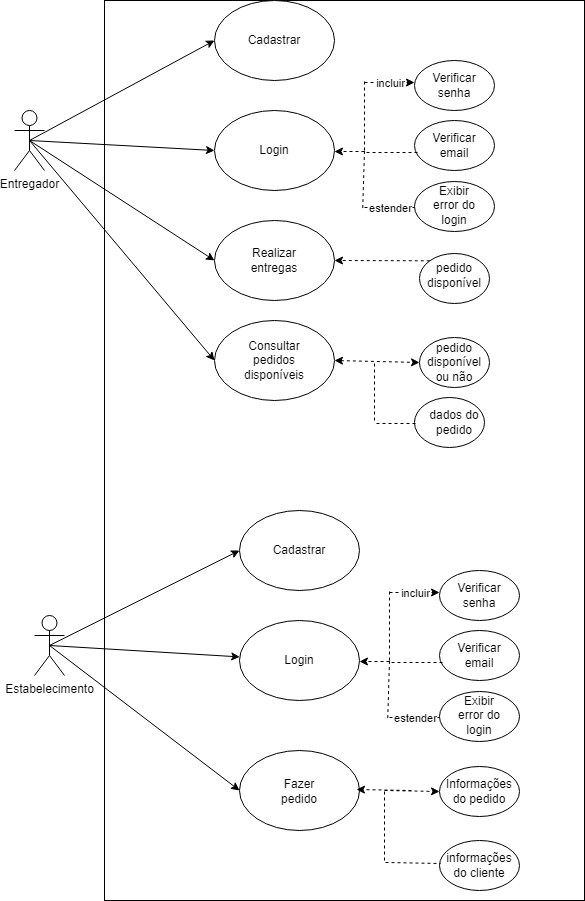

The diagram above was exported from draw.io. Its source (the exported page's mxGraphModel, read from the mxfile embedded in the PNG):
<mxGraphModel dx="1368" dy="868" grid="1" gridSize="10" guides="1" tooltips="1" connect="1" arrows="1" fold="1" page="1" pageScale="1" pageWidth="1169" pageHeight="826" background="none" math="0" shadow="0">
  <root>
    <mxCell id="0" />
    <mxCell id="1" parent="0" />
    <mxCell id="hwfD50SSi6kyU7yAShks-139" value="" style="rounded=0;whiteSpace=wrap;html=1;" vertex="1" parent="1">
      <mxGeometry x="110" width="480" height="900" as="geometry" />
    </mxCell>
    <mxCell id="hwfD50SSi6kyU7yAShks-41" value="Entregador&lt;br&gt;" style="shape=umlActor;verticalLabelPosition=bottom;verticalAlign=top;html=1;outlineConnect=0;" vertex="1" parent="1">
      <mxGeometry x="20" y="110" width="30" height="60" as="geometry" />
    </mxCell>
    <mxCell id="hwfD50SSi6kyU7yAShks-43" value="" style="ellipse;whiteSpace=wrap;html=1;" vertex="1" parent="1">
      <mxGeometry x="220" width="120" height="80" as="geometry" />
    </mxCell>
    <mxCell id="hwfD50SSi6kyU7yAShks-44" value="" style="ellipse;whiteSpace=wrap;html=1;" vertex="1" parent="1">
      <mxGeometry x="220" y="110" width="120" height="80" as="geometry" />
    </mxCell>
    <mxCell id="hwfD50SSi6kyU7yAShks-45" value="" style="ellipse;whiteSpace=wrap;html=1;" vertex="1" parent="1">
      <mxGeometry x="220" y="220" width="120" height="80" as="geometry" />
    </mxCell>
    <mxCell id="hwfD50SSi6kyU7yAShks-46" value="" style="ellipse;whiteSpace=wrap;html=1;" vertex="1" parent="1">
      <mxGeometry x="220" y="320" width="120" height="80" as="geometry" />
    </mxCell>
    <mxCell id="hwfD50SSi6kyU7yAShks-47" value="Cadastrar" style="text;html=1;strokeColor=none;fillColor=none;align=center;verticalAlign=middle;whiteSpace=wrap;rounded=0;" vertex="1" parent="1">
      <mxGeometry x="250" y="25" width="60" height="30" as="geometry" />
    </mxCell>
    <mxCell id="hwfD50SSi6kyU7yAShks-48" value="Login" style="text;html=1;strokeColor=none;fillColor=none;align=center;verticalAlign=middle;whiteSpace=wrap;rounded=0;" vertex="1" parent="1">
      <mxGeometry x="250" y="135" width="60" height="30" as="geometry" />
    </mxCell>
    <mxCell id="hwfD50SSi6kyU7yAShks-49" value="" style="ellipse;whiteSpace=wrap;html=1;" vertex="1" parent="1">
      <mxGeometry x="420" y="60" width="80" height="50" as="geometry" />
    </mxCell>
    <mxCell id="hwfD50SSi6kyU7yAShks-51" value="" style="ellipse;whiteSpace=wrap;html=1;" vertex="1" parent="1">
      <mxGeometry x="420" y="120" width="80" height="50" as="geometry" />
    </mxCell>
    <mxCell id="hwfD50SSi6kyU7yAShks-52" value="Verificar senha" style="text;html=1;strokeColor=none;fillColor=none;align=center;verticalAlign=middle;whiteSpace=wrap;rounded=0;" vertex="1" parent="1">
      <mxGeometry x="430" y="70" width="60" height="30" as="geometry" />
    </mxCell>
    <mxCell id="hwfD50SSi6kyU7yAShks-53" value="Verificar email" style="text;html=1;strokeColor=none;fillColor=none;align=center;verticalAlign=middle;whiteSpace=wrap;rounded=0;" vertex="1" parent="1">
      <mxGeometry x="430" y="130" width="60" height="30" as="geometry" />
    </mxCell>
    <mxCell id="hwfD50SSi6kyU7yAShks-54" value="" style="ellipse;whiteSpace=wrap;html=1;" vertex="1" parent="1">
      <mxGeometry x="420" y="181" width="80" height="50" as="geometry" />
    </mxCell>
    <mxCell id="hwfD50SSi6kyU7yAShks-55" value="Exibir error do login" style="text;html=1;strokeColor=none;fillColor=none;align=center;verticalAlign=middle;whiteSpace=wrap;rounded=0;" vertex="1" parent="1">
      <mxGeometry x="430" y="190" width="60" height="30" as="geometry" />
    </mxCell>
    <mxCell id="hwfD50SSi6kyU7yAShks-58" value="" style="endArrow=classic;html=1;rounded=0;dashed=1;entryX=0;entryY=0.5;entryDx=0;entryDy=0;" edge="1" parent="1">
      <mxGeometry relative="1" as="geometry">
        <mxPoint x="370" y="82" as="sourcePoint" />
        <mxPoint x="420" y="82" as="targetPoint" />
      </mxGeometry>
    </mxCell>
    <mxCell id="hwfD50SSi6kyU7yAShks-59" value="incluir" style="edgeLabel;resizable=0;html=1;align=center;verticalAlign=middle;" connectable="0" vertex="1" parent="hwfD50SSi6kyU7yAShks-58">
      <mxGeometry relative="1" as="geometry" />
    </mxCell>
    <mxCell id="hwfD50SSi6kyU7yAShks-60" value="" style="endArrow=none;dashed=1;html=1;rounded=0;exitX=0.038;exitY=0.64;exitDx=0;exitDy=0;exitPerimeter=0;entryX=0.141;entryY=0.538;entryDx=0;entryDy=0;entryPerimeter=0;" edge="1" parent="1" source="hwfD50SSi6kyU7yAShks-51">
      <mxGeometry width="50" height="50" relative="1" as="geometry">
        <mxPoint x="360" y="230" as="sourcePoint" />
        <mxPoint x="370.24" y="152.01999999999998" as="targetPoint" />
      </mxGeometry>
    </mxCell>
    <mxCell id="hwfD50SSi6kyU7yAShks-62" value="" style="endArrow=none;dashed=1;html=1;rounded=0;exitX=0.189;exitY=0.538;exitDx=0;exitDy=0;exitPerimeter=0;" edge="1" parent="1">
      <mxGeometry width="50" height="50" relative="1" as="geometry">
        <mxPoint x="368.24" y="207.58000000000004" as="sourcePoint" />
        <mxPoint x="370" y="150" as="targetPoint" />
      </mxGeometry>
    </mxCell>
    <mxCell id="hwfD50SSi6kyU7yAShks-71" value="" style="endArrow=none;html=1;rounded=0;dashed=1;endFill=0;entryX=0;entryY=0.5;entryDx=0;entryDy=0;" edge="1" parent="1">
      <mxGeometry relative="1" as="geometry">
        <mxPoint x="370" y="207" as="sourcePoint" />
        <mxPoint x="420" y="207" as="targetPoint" />
      </mxGeometry>
    </mxCell>
    <mxCell id="hwfD50SSi6kyU7yAShks-72" value="estender" style="edgeLabel;resizable=0;html=1;align=center;verticalAlign=middle;" connectable="0" vertex="1" parent="hwfD50SSi6kyU7yAShks-71">
      <mxGeometry relative="1" as="geometry" />
    </mxCell>
    <mxCell id="hwfD50SSi6kyU7yAShks-75" value="" style="endArrow=none;dashed=1;html=1;strokeWidth=1;rounded=0;" edge="1" parent="1">
      <mxGeometry width="50" height="50" relative="1" as="geometry">
        <mxPoint x="370" y="150" as="sourcePoint" />
        <mxPoint x="370" y="80" as="targetPoint" />
      </mxGeometry>
    </mxCell>
    <mxCell id="hwfD50SSi6kyU7yAShks-78" value="" style="endArrow=classic;html=1;rounded=0;dashed=1;strokeWidth=1;entryX=1;entryY=0.5;entryDx=0;entryDy=0;" edge="1" parent="1">
      <mxGeometry width="50" height="50" relative="1" as="geometry">
        <mxPoint x="370" y="151" as="sourcePoint" />
        <mxPoint x="340" y="151" as="targetPoint" />
      </mxGeometry>
    </mxCell>
    <mxCell id="hwfD50SSi6kyU7yAShks-79" value="Realizar entregas" style="text;html=1;strokeColor=none;fillColor=none;align=center;verticalAlign=middle;whiteSpace=wrap;rounded=0;" vertex="1" parent="1">
      <mxGeometry x="250" y="245" width="60" height="30" as="geometry" />
    </mxCell>
    <mxCell id="hwfD50SSi6kyU7yAShks-80" value="Consultar pedidos disponíveis" style="text;html=1;strokeColor=none;fillColor=none;align=center;verticalAlign=middle;whiteSpace=wrap;rounded=0;" vertex="1" parent="1">
      <mxGeometry x="250" y="345" width="60" height="30" as="geometry" />
    </mxCell>
    <mxCell id="hwfD50SSi6kyU7yAShks-81" value="" style="endArrow=classic;html=1;rounded=0;strokeWidth=1;entryX=0;entryY=0.5;entryDx=0;entryDy=0;exitX=0.5;exitY=0.5;exitDx=0;exitDy=0;exitPerimeter=0;" edge="1" parent="1" source="hwfD50SSi6kyU7yAShks-41" target="hwfD50SSi6kyU7yAShks-43">
      <mxGeometry width="50" height="50" relative="1" as="geometry">
        <mxPoint x="220" y="200" as="sourcePoint" />
        <mxPoint x="270" y="150" as="targetPoint" />
      </mxGeometry>
    </mxCell>
    <mxCell id="hwfD50SSi6kyU7yAShks-82" value="" style="endArrow=classic;html=1;rounded=0;strokeWidth=1;entryX=0;entryY=0.5;entryDx=0;entryDy=0;exitX=0.5;exitY=0.5;exitDx=0;exitDy=0;exitPerimeter=0;" edge="1" parent="1" source="hwfD50SSi6kyU7yAShks-41" target="hwfD50SSi6kyU7yAShks-44">
      <mxGeometry width="50" height="50" relative="1" as="geometry">
        <mxPoint x="220" y="200" as="sourcePoint" />
        <mxPoint x="270" y="150" as="targetPoint" />
      </mxGeometry>
    </mxCell>
    <mxCell id="hwfD50SSi6kyU7yAShks-83" value="" style="endArrow=classic;html=1;rounded=0;strokeWidth=1;entryX=0;entryY=0.5;entryDx=0;entryDy=0;exitX=0.5;exitY=0.5;exitDx=0;exitDy=0;exitPerimeter=0;" edge="1" parent="1" source="hwfD50SSi6kyU7yAShks-41" target="hwfD50SSi6kyU7yAShks-45">
      <mxGeometry width="50" height="50" relative="1" as="geometry">
        <mxPoint x="220" y="200" as="sourcePoint" />
        <mxPoint x="270" y="150" as="targetPoint" />
      </mxGeometry>
    </mxCell>
    <mxCell id="hwfD50SSi6kyU7yAShks-84" value="" style="endArrow=classic;html=1;rounded=0;strokeWidth=1;entryX=0;entryY=0.5;entryDx=0;entryDy=0;exitX=0.5;exitY=0.5;exitDx=0;exitDy=0;exitPerimeter=0;" edge="1" parent="1" source="hwfD50SSi6kyU7yAShks-41" target="hwfD50SSi6kyU7yAShks-46">
      <mxGeometry width="50" height="50" relative="1" as="geometry">
        <mxPoint x="220" y="200" as="sourcePoint" />
        <mxPoint x="270" y="150" as="targetPoint" />
      </mxGeometry>
    </mxCell>
    <mxCell id="hwfD50SSi6kyU7yAShks-85" value="" style="ellipse;whiteSpace=wrap;html=1;" vertex="1" parent="1">
      <mxGeometry x="425" y="337" width="70" height="50" as="geometry" />
    </mxCell>
    <mxCell id="hwfD50SSi6kyU7yAShks-86" value="" style="ellipse;whiteSpace=wrap;html=1;" vertex="1" parent="1">
      <mxGeometry x="420" y="397" width="70" height="50" as="geometry" />
    </mxCell>
    <mxCell id="hwfD50SSi6kyU7yAShks-88" value="pedido disponível ou não" style="text;html=1;strokeColor=none;fillColor=none;align=center;verticalAlign=middle;whiteSpace=wrap;rounded=0;" vertex="1" parent="1">
      <mxGeometry x="430" y="347" width="60" height="30" as="geometry" />
    </mxCell>
    <mxCell id="hwfD50SSi6kyU7yAShks-89" value="dados do pedido" style="text;html=1;strokeColor=none;fillColor=none;align=center;verticalAlign=middle;whiteSpace=wrap;rounded=0;" vertex="1" parent="1">
      <mxGeometry x="430" y="407" width="60" height="30" as="geometry" />
    </mxCell>
    <mxCell id="hwfD50SSi6kyU7yAShks-98" value="" style="endArrow=none;dashed=1;html=1;rounded=0;strokeWidth=1;" edge="1" parent="1">
      <mxGeometry width="50" height="50" relative="1" as="geometry">
        <mxPoint x="380" y="363" as="sourcePoint" />
        <mxPoint x="380" y="423" as="targetPoint" />
      </mxGeometry>
    </mxCell>
    <mxCell id="hwfD50SSi6kyU7yAShks-100" value="" style="endArrow=none;dashed=1;html=1;rounded=0;strokeWidth=1;" edge="1" parent="1">
      <mxGeometry width="50" height="50" relative="1" as="geometry">
        <mxPoint x="421" y="423" as="sourcePoint" />
        <mxPoint x="381" y="423" as="targetPoint" />
      </mxGeometry>
    </mxCell>
    <mxCell id="hwfD50SSi6kyU7yAShks-101" value="" style="endArrow=classic;startArrow=classic;html=1;rounded=0;dashed=1;strokeWidth=1;entryX=0;entryY=0.5;entryDx=0;entryDy=0;" edge="1" parent="1" target="hwfD50SSi6kyU7yAShks-85">
      <mxGeometry width="50" height="50" relative="1" as="geometry">
        <mxPoint x="340" y="360" as="sourcePoint" />
        <mxPoint x="413" y="360" as="targetPoint" />
      </mxGeometry>
    </mxCell>
    <mxCell id="hwfD50SSi6kyU7yAShks-102" value="" style="ellipse;whiteSpace=wrap;html=1;" vertex="1" parent="1">
      <mxGeometry x="425" y="253" width="70" height="50" as="geometry" />
    </mxCell>
    <mxCell id="hwfD50SSi6kyU7yAShks-103" value="pedido disponível" style="text;html=1;strokeColor=none;fillColor=none;align=center;verticalAlign=middle;whiteSpace=wrap;rounded=0;" vertex="1" parent="1">
      <mxGeometry x="430" y="260" width="60" height="30" as="geometry" />
    </mxCell>
    <mxCell id="hwfD50SSi6kyU7yAShks-104" value="" style="endArrow=classic;html=1;rounded=0;dashed=1;strokeWidth=1;entryX=1;entryY=0.5;entryDx=0;entryDy=0;exitX=0;exitY=0;exitDx=0;exitDy=0;" edge="1" parent="1" source="hwfD50SSi6kyU7yAShks-102" target="hwfD50SSi6kyU7yAShks-45">
      <mxGeometry width="50" height="50" relative="1" as="geometry">
        <mxPoint x="420" y="280" as="sourcePoint" />
        <mxPoint x="450" y="210" as="targetPoint" />
      </mxGeometry>
    </mxCell>
    <mxCell id="hwfD50SSi6kyU7yAShks-105" value="" style="ellipse;whiteSpace=wrap;html=1;" vertex="1" parent="1">
      <mxGeometry x="245" y="510" width="120" height="80" as="geometry" />
    </mxCell>
    <mxCell id="hwfD50SSi6kyU7yAShks-106" value="" style="ellipse;whiteSpace=wrap;html=1;" vertex="1" parent="1">
      <mxGeometry x="245" y="620" width="120" height="80" as="geometry" />
    </mxCell>
    <mxCell id="hwfD50SSi6kyU7yAShks-107" value="Cadastrar" style="text;html=1;strokeColor=none;fillColor=none;align=center;verticalAlign=middle;whiteSpace=wrap;rounded=0;" vertex="1" parent="1">
      <mxGeometry x="275" y="535" width="60" height="30" as="geometry" />
    </mxCell>
    <mxCell id="hwfD50SSi6kyU7yAShks-108" value="Login" style="text;html=1;strokeColor=none;fillColor=none;align=center;verticalAlign=middle;whiteSpace=wrap;rounded=0;" vertex="1" parent="1">
      <mxGeometry x="275" y="645" width="60" height="30" as="geometry" />
    </mxCell>
    <mxCell id="hwfD50SSi6kyU7yAShks-109" value="" style="ellipse;whiteSpace=wrap;html=1;" vertex="1" parent="1">
      <mxGeometry x="445" y="570" width="80" height="50" as="geometry" />
    </mxCell>
    <mxCell id="hwfD50SSi6kyU7yAShks-110" value="" style="ellipse;whiteSpace=wrap;html=1;" vertex="1" parent="1">
      <mxGeometry x="445" y="630" width="80" height="50" as="geometry" />
    </mxCell>
    <mxCell id="hwfD50SSi6kyU7yAShks-111" value="Verificar senha" style="text;html=1;strokeColor=none;fillColor=none;align=center;verticalAlign=middle;whiteSpace=wrap;rounded=0;" vertex="1" parent="1">
      <mxGeometry x="455" y="580" width="60" height="30" as="geometry" />
    </mxCell>
    <mxCell id="hwfD50SSi6kyU7yAShks-112" value="Verificar email" style="text;html=1;strokeColor=none;fillColor=none;align=center;verticalAlign=middle;whiteSpace=wrap;rounded=0;" vertex="1" parent="1">
      <mxGeometry x="455" y="640" width="60" height="30" as="geometry" />
    </mxCell>
    <mxCell id="hwfD50SSi6kyU7yAShks-113" value="" style="ellipse;whiteSpace=wrap;html=1;" vertex="1" parent="1">
      <mxGeometry x="445" y="691" width="80" height="50" as="geometry" />
    </mxCell>
    <mxCell id="hwfD50SSi6kyU7yAShks-114" value="Exibir error do login" style="text;html=1;strokeColor=none;fillColor=none;align=center;verticalAlign=middle;whiteSpace=wrap;rounded=0;" vertex="1" parent="1">
      <mxGeometry x="455" y="700" width="60" height="30" as="geometry" />
    </mxCell>
    <mxCell id="hwfD50SSi6kyU7yAShks-115" value="" style="endArrow=classic;html=1;rounded=0;dashed=1;entryX=0;entryY=0.5;entryDx=0;entryDy=0;" edge="1" parent="1">
      <mxGeometry relative="1" as="geometry">
        <mxPoint x="395" y="592" as="sourcePoint" />
        <mxPoint x="445" y="592" as="targetPoint" />
      </mxGeometry>
    </mxCell>
    <mxCell id="hwfD50SSi6kyU7yAShks-116" value="incluir" style="edgeLabel;resizable=0;html=1;align=center;verticalAlign=middle;" connectable="0" vertex="1" parent="hwfD50SSi6kyU7yAShks-115">
      <mxGeometry relative="1" as="geometry" />
    </mxCell>
    <mxCell id="hwfD50SSi6kyU7yAShks-117" value="" style="endArrow=none;dashed=1;html=1;rounded=0;exitX=0.038;exitY=0.64;exitDx=0;exitDy=0;exitPerimeter=0;entryX=0.141;entryY=0.538;entryDx=0;entryDy=0;entryPerimeter=0;" edge="1" parent="1" source="hwfD50SSi6kyU7yAShks-110">
      <mxGeometry width="50" height="50" relative="1" as="geometry">
        <mxPoint x="385" y="740" as="sourcePoint" />
        <mxPoint x="395.24000000000024" y="662.02" as="targetPoint" />
      </mxGeometry>
    </mxCell>
    <mxCell id="hwfD50SSi6kyU7yAShks-118" value="" style="endArrow=none;dashed=1;html=1;rounded=0;exitX=0.189;exitY=0.538;exitDx=0;exitDy=0;exitPerimeter=0;" edge="1" parent="1">
      <mxGeometry width="50" height="50" relative="1" as="geometry">
        <mxPoint x="393.24" y="717.58" as="sourcePoint" />
        <mxPoint x="395" y="660" as="targetPoint" />
      </mxGeometry>
    </mxCell>
    <mxCell id="hwfD50SSi6kyU7yAShks-119" value="" style="endArrow=none;html=1;rounded=0;dashed=1;endFill=0;entryX=0;entryY=0.5;entryDx=0;entryDy=0;" edge="1" parent="1">
      <mxGeometry relative="1" as="geometry">
        <mxPoint x="395" y="717" as="sourcePoint" />
        <mxPoint x="445" y="717" as="targetPoint" />
      </mxGeometry>
    </mxCell>
    <mxCell id="hwfD50SSi6kyU7yAShks-120" value="estender" style="edgeLabel;resizable=0;html=1;align=center;verticalAlign=middle;" connectable="0" vertex="1" parent="hwfD50SSi6kyU7yAShks-119">
      <mxGeometry relative="1" as="geometry" />
    </mxCell>
    <mxCell id="hwfD50SSi6kyU7yAShks-121" value="" style="endArrow=none;dashed=1;html=1;strokeWidth=1;rounded=0;" edge="1" parent="1">
      <mxGeometry width="50" height="50" relative="1" as="geometry">
        <mxPoint x="395" y="660" as="sourcePoint" />
        <mxPoint x="395" y="590" as="targetPoint" />
      </mxGeometry>
    </mxCell>
    <mxCell id="hwfD50SSi6kyU7yAShks-122" value="" style="endArrow=classic;html=1;rounded=0;dashed=1;strokeWidth=1;entryX=1;entryY=0.5;entryDx=0;entryDy=0;" edge="1" parent="1">
      <mxGeometry width="50" height="50" relative="1" as="geometry">
        <mxPoint x="395" y="661.0000000000001" as="sourcePoint" />
        <mxPoint x="365" y="661.0000000000001" as="targetPoint" />
      </mxGeometry>
    </mxCell>
    <mxCell id="hwfD50SSi6kyU7yAShks-123" value="Estabelecimento" style="shape=umlActor;verticalLabelPosition=bottom;verticalAlign=top;html=1;outlineConnect=0;" vertex="1" parent="1">
      <mxGeometry x="40" y="615" width="30" height="60" as="geometry" />
    </mxCell>
    <mxCell id="hwfD50SSi6kyU7yAShks-124" value="" style="endArrow=classic;html=1;rounded=0;strokeWidth=1;entryX=0;entryY=0.5;entryDx=0;entryDy=0;exitX=0.5;exitY=0.5;exitDx=0;exitDy=0;exitPerimeter=0;" edge="1" parent="1" source="hwfD50SSi6kyU7yAShks-123" target="hwfD50SSi6kyU7yAShks-105">
      <mxGeometry width="50" height="50" relative="1" as="geometry">
        <mxPoint x="390" y="620" as="sourcePoint" />
        <mxPoint x="440" y="570" as="targetPoint" />
      </mxGeometry>
    </mxCell>
    <mxCell id="hwfD50SSi6kyU7yAShks-125" value="" style="endArrow=classic;html=1;rounded=0;strokeWidth=1;exitX=0.5;exitY=0.5;exitDx=0;exitDy=0;exitPerimeter=0;" edge="1" parent="1" source="hwfD50SSi6kyU7yAShks-123" target="hwfD50SSi6kyU7yAShks-106">
      <mxGeometry width="50" height="50" relative="1" as="geometry">
        <mxPoint x="390" y="620" as="sourcePoint" />
        <mxPoint x="440" y="570" as="targetPoint" />
      </mxGeometry>
    </mxCell>
    <mxCell id="hwfD50SSi6kyU7yAShks-126" value="" style="ellipse;whiteSpace=wrap;html=1;" vertex="1" parent="1">
      <mxGeometry x="245" y="750" width="120" height="80" as="geometry" />
    </mxCell>
    <mxCell id="hwfD50SSi6kyU7yAShks-127" value="Fazer pedido" style="text;html=1;strokeColor=none;fillColor=none;align=center;verticalAlign=middle;whiteSpace=wrap;rounded=0;" vertex="1" parent="1">
      <mxGeometry x="275" y="776" width="60" height="30" as="geometry" />
    </mxCell>
    <mxCell id="hwfD50SSi6kyU7yAShks-130" value="" style="ellipse;whiteSpace=wrap;html=1;" vertex="1" parent="1">
      <mxGeometry x="445" y="766" width="80" height="50" as="geometry" />
    </mxCell>
    <mxCell id="hwfD50SSi6kyU7yAShks-131" value="" style="ellipse;whiteSpace=wrap;html=1;" vertex="1" parent="1">
      <mxGeometry x="445" y="840" width="80" height="50" as="geometry" />
    </mxCell>
    <mxCell id="hwfD50SSi6kyU7yAShks-132" value="Informações do pedido" style="text;html=1;strokeColor=none;fillColor=none;align=center;verticalAlign=middle;whiteSpace=wrap;rounded=0;" vertex="1" parent="1">
      <mxGeometry x="455" y="776" width="60" height="30" as="geometry" />
    </mxCell>
    <mxCell id="hwfD50SSi6kyU7yAShks-133" value="informações do cliente" style="text;html=1;strokeColor=none;fillColor=none;align=center;verticalAlign=middle;whiteSpace=wrap;rounded=0;" vertex="1" parent="1">
      <mxGeometry x="455" y="850" width="60" height="30" as="geometry" />
    </mxCell>
    <mxCell id="hwfD50SSi6kyU7yAShks-134" value="" style="endArrow=classic;html=1;rounded=0;strokeWidth=1;entryX=0;entryY=0.5;entryDx=0;entryDy=0;dashed=1;" edge="1" parent="1" target="hwfD50SSi6kyU7yAShks-130">
      <mxGeometry width="50" height="50" relative="1" as="geometry">
        <mxPoint x="390" y="790" as="sourcePoint" />
        <mxPoint x="220" y="660" as="targetPoint" />
      </mxGeometry>
    </mxCell>
    <mxCell id="hwfD50SSi6kyU7yAShks-135" value="" style="endArrow=none;dashed=1;html=1;rounded=0;strokeWidth=1;" edge="1" parent="1">
      <mxGeometry width="50" height="50" relative="1" as="geometry">
        <mxPoint x="390" y="860" as="sourcePoint" />
        <mxPoint x="390" y="790" as="targetPoint" />
      </mxGeometry>
    </mxCell>
    <mxCell id="hwfD50SSi6kyU7yAShks-136" value="" style="endArrow=none;html=1;rounded=0;strokeWidth=1;entryX=0;entryY=0.5;entryDx=0;entryDy=0;dashed=1;endFill=0;" edge="1" parent="1">
      <mxGeometry width="50" height="50" relative="1" as="geometry">
        <mxPoint x="391" y="862" as="sourcePoint" />
        <mxPoint x="445.9999999999999" y="863" as="targetPoint" />
      </mxGeometry>
    </mxCell>
    <mxCell id="hwfD50SSi6kyU7yAShks-137" value="" style="endArrow=classic;html=1;rounded=0;strokeWidth=1;entryX=0;entryY=0.5;entryDx=0;entryDy=0;dashed=1;" edge="1" parent="1">
      <mxGeometry width="50" height="50" relative="1" as="geometry">
        <mxPoint x="416.9999999999999" y="790" as="sourcePoint" />
        <mxPoint x="362" y="789" as="targetPoint" />
      </mxGeometry>
    </mxCell>
    <mxCell id="hwfD50SSi6kyU7yAShks-138" value="" style="endArrow=classic;html=1;rounded=0;strokeWidth=1;entryX=0;entryY=0.5;entryDx=0;entryDy=0;exitX=0.5;exitY=0.5;exitDx=0;exitDy=0;exitPerimeter=0;" edge="1" parent="1" source="hwfD50SSi6kyU7yAShks-123" target="hwfD50SSi6kyU7yAShks-126">
      <mxGeometry width="50" height="50" relative="1" as="geometry">
        <mxPoint x="160" y="680" as="sourcePoint" />
        <mxPoint x="210" y="630" as="targetPoint" />
      </mxGeometry>
    </mxCell>
  </root>
</mxGraphModel>